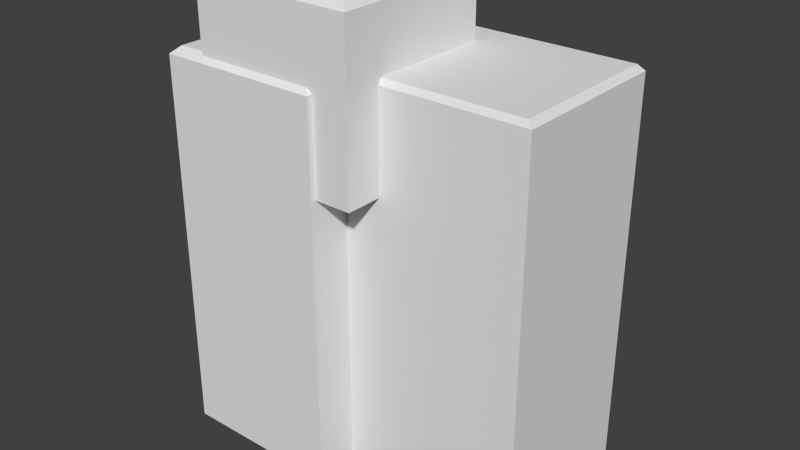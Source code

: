 # Source: wall.blend  (saved by Blender 2.74.0; exported with 4.5.12 LTS)
import bpy
from mathutils import Matrix  # noqa: F401  (used for matrix-valued properties, if any)

bpy.ops.wm.read_factory_settings(use_empty=True)
scene = bpy.context.scene
scene.name = 'Scene'

# ---- collections
col_collection_1 = bpy.data.collections.new('Collection 1'); scene.collection.children.link(col_collection_1)

# ---- world
world_world = bpy.data.worlds.new('World'); scene.world = world_world
world_world.color = (0.05088, 0.05088, 0.05088)
world_world.use_sun_shadow = False
world_world.sun_shadow_jitter_overblur = 0.0
world_world.cycles.sampling_method = 'MANUAL'
world_world.cycles.sample_map_resolution = 256

# ---- meshes
me_cube_002 = bpy.data.meshes.new('Cube.002')
me_cube_002.from_pydata([(-1.0, -1.0, -1.0), (-1.0, -1.0, 3.726), (-1.0, 1.0, -1.0), (-1.0, 1.0, 3.726), (2.19, -1.0, -1.0), (2.19, -1.0, 3.726), (2.19, 1.0, -1.0), (2.19, 1.0, 3.726), (-0.926, -0.9536, 3.794), (-0.926, 0.9536, 3.794), (2.116, 0.9536, 3.794), (2.116, -0.9536, 3.794), (-1.562, -1.455, 2.538), (-1.562, -1.455, 4.538), (-1.562, 0.5454, 2.538), (-1.562, 0.5454, 4.538), (0.4383, -1.455, 2.538), (0.4383, -1.455, 4.538), (0.4383, 0.5454, 2.538), (0.4383, 0.5454, 4.538), (-1.445, -1.338, 4.654), (-1.445, 0.4287, 4.654), (0.3217, 0.4287, 4.654), (0.3217, -1.338, 4.654), (-2.01, -1.52, -0.9871), (-2.01, -1.52, 3.655), (-2.01, 0.7586, -0.9871), (-2.01, 0.7586, 3.655), (-0.01022, -1.52, -0.9871), (-0.01022, -1.52, 3.655), (-0.01022, 0.7586, -0.9871), (-0.01022, 0.7586, 3.655), (-1.912, -1.422, 3.741), (-1.912, 0.6603, 3.741), (-0.1085, 0.6603, 3.741), (-0.1085, -1.422, 3.741)], [], [(1, 3, 2, 0), (3, 7, 6, 2), (7, 5, 4, 6), (5, 1, 0, 4), (0, 2, 6, 4), (3, 1, 8, 9), (11, 10, 9, 8), (1, 5, 11, 8), (7, 3, 9, 10), (5, 7, 10, 11), (13, 15, 14, 12), (15, 19, 18, 14), (19, 17, 16, 18), (17, 13, 12, 16), (12, 14, 18, 16), (17, 19, 22, 23), (23, 22, 21, 20), (15, 13, 20, 21), (13, 17, 23, 20), (19, 15, 21, 22), (25, 27, 26, 24), (27, 31, 30, 26), (31, 29, 28, 30), (29, 25, 24, 28), (24, 26, 30, 28), (31, 27, 33, 34), (35, 34, 33, 32), (29, 31, 34, 35), (27, 25, 32, 33), (25, 29, 35, 32)])
_uv = me_cube_002.uv_layers.new(name='UVMap')
_uv.uv.foreach_set('vector', [0.424, 0.3629, 1.424, 0.3629, 1.424, -2.0, 0.424, -2.0, 0.0, 0.3629, 1.595, 0.3629, 1.595, -2.0, 0.0, -2.0, 0.424, 0.3629, -0.576, 0.3629, -0.576, -2.0, 0.424, -2.0, 0.5952, 0.3629, -1.0, 0.3629, -1.0, -2.0, 0.5952, -2.0, 0.0, 0.424, 0.0, 1.424, 1.595, 1.424, 1.595, 0.424, 0.0, 0.424, 0.0, -0.576, 0.03702, -0.5528, 0.03702, 0.4008, 0.5582, 0.4472, 0.5582, 1.401, -0.963, 1.401, -0.963, 0.4472, 0.0, 0.3629, 1.595, 0.3629, 1.558, 0.3968, 0.03702, 0.3968, 0.5952, 0.3629, -1.0, 0.3629, -0.963, 0.3968, 0.5582, 0.3968, 0.5952, 0.424, 0.5952, 1.424, 0.5582, 1.401, 0.5582, 0.4472, 0.0, 0.0, 0.0, 0.0, 0.0, 0.0, 0.0, 0.0, 0.0, 0.0, 0.0, 0.0, 0.0, 0.0, 0.0, 0.0, 0.0, 0.0, 0.0, 0.0, 0.0, 0.0, 0.0, 0.0, 0.0, 0.0, 0.0, 0.0, 0.0, 0.0, 0.0, 0.0, 0.0, 0.0, 0.0, 0.0, 0.0, 0.0, 0.0, 0.0, 0.0, 0.0, 0.0, 0.0, 0.0, 0.0, 0.0, 0.0, 0.0, 0.0, 0.0, 0.0, 0.0, 0.0, 0.0, 0.0, 0.0, 0.0, 0.0, 0.0, 0.0, 0.0, 0.0, 0.0, 0.0, 0.0, 0.0, 0.0, 0.0, 0.0, 0.0, 0.0, 0.0, 0.0, 0.0, 0.0, 0.0, 0.0, 0.0, 0.0, 0.0, 0.0, 0.0, 0.0, 0.0, 0.0, 0.0, 0.0, 0.0, 0.0, 0.0, 0.0, 0.0, 0.0, 0.0, 0.0, 0.0, 0.0, 0.0, 0.0, 0.0, 0.0, 0.0, 0.0, 0.0, 0.0, 0.0, 0.0, 0.0, 0.0, 0.0, 0.0, 0.0, 0.0, 0.0, 0.0, 0.0, 0.0, 0.0, 0.0, 0.0, 0.0, 0.0, 0.0, 0.0, 0.0, 0.0, 0.0, 0.0, 0.0, 0.0, 0.0, 0.0, 0.0, 0.0, 0.0, 0.0, 0.0, 0.0, 0.0, 0.0, 0.0, 0.0, 0.0, 0.0, 0.0, 0.0, 0.0, 0.0, 0.0, 0.0, 0.0, 0.0, 0.0, 0.0, 0.0, 0.0, 0.0, 0.0, 0.0])
me_cube_002.use_remesh_preserve_volume = False
me_cube_002.use_remesh_preserve_attributes = False
me_cube_002.use_mirror_vertex_groups = False
me_cube_002.update()

# ---- objects
ob_cube_002 = bpy.data.objects.new('Cube.002', me_cube_002)

# ---- transforms, parenting, visibility, modifiers, constraints
ob_cube_002.location = (-1.256, -6.171, 0.0)
ob_cube_002.lineart.crease_threshold = 0.0

# ---- collection membership
col_collection_1.objects.link(ob_cube_002)

# ---- scene / render settings (as saved in the file)
scene.frame_start = 1; scene.frame_end = 250; scene.frame_set(1)
scene.render.engine = 'BLENDER_EEVEE_NEXT'
scene.render.resolution_percentage = 50
scene.render.dither_intensity = 0.0
scene.cycles.use_denoising = False
scene.cycles.samples = 10
scene.cycles.sampling_pattern = 'TABULATED_SOBOL'
scene.cycles.light_sampling_threshold = 0.0
scene.cycles.use_adaptive_sampling = False
scene.cycles.use_light_tree = False
scene.cycles.blur_glossy = 0.0
scene.cycles.pixel_filter_type = 'GAUSSIAN'
scene.cycles.sample_clamp_indirect = 0.0
scene.view_settings.view_transform = 'Standard'
bpy.context.view_layer.update()

# ---- added for rendering (the .blend has no active camera and no usable light): camera, sun
cam_auto = bpy.data.cameras.new('AutoCamera')
cam_auto.lens = 50.0
cam_auto.sensor_width = 36.0
cam_auto.clip_end = 1000.0
ob_auto_camera = bpy.data.objects.new('AutoCamera', cam_auto)
scene.collection.objects.link(ob_auto_camera)
ob_auto_camera.location = (5.75501, -14.7369, 7.36371)
ob_auto_camera.rotation_euler = (1.09748, -7.21219e-08, 0.694738)
scene.camera = ob_auto_camera
light_auto_sun = bpy.data.lights.new('AutoSun', 'SUN')
light_auto_sun.energy = 3.0
light_auto_sun.angle = 0.0523599
ob_auto_sun = bpy.data.objects.new('AutoSun', light_auto_sun)
scene.collection.objects.link(ob_auto_sun)
ob_auto_sun.rotation_euler = (0.872665, 0.174533, 0.523599)
bpy.context.view_layer.update()
